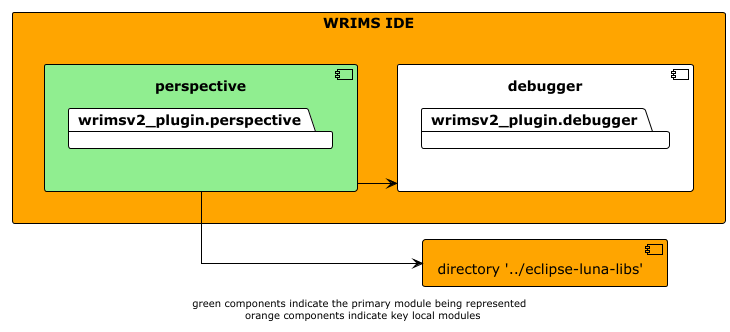

The diagram above was rendered by PlantUML. Its source (embedded in the PNG):
@startuml

!theme plain
left to right direction
skinparam linetype ortho

rectangle wrims-ide as "WRIMS IDE" #orange {
    component perspective #lightgreen {
        package wrimsv2_plugin.perspective
    }
    component debugger {
        package wrimsv2_plugin.debugger
    }
}

component luna_libs as "directory '../eclipse-luna-libs'" #orange

perspective -down-> luna_libs
perspective -down-> debugger

footer "green components indicate the primary module being represented \n orange components indicate key local modules"
@enduml